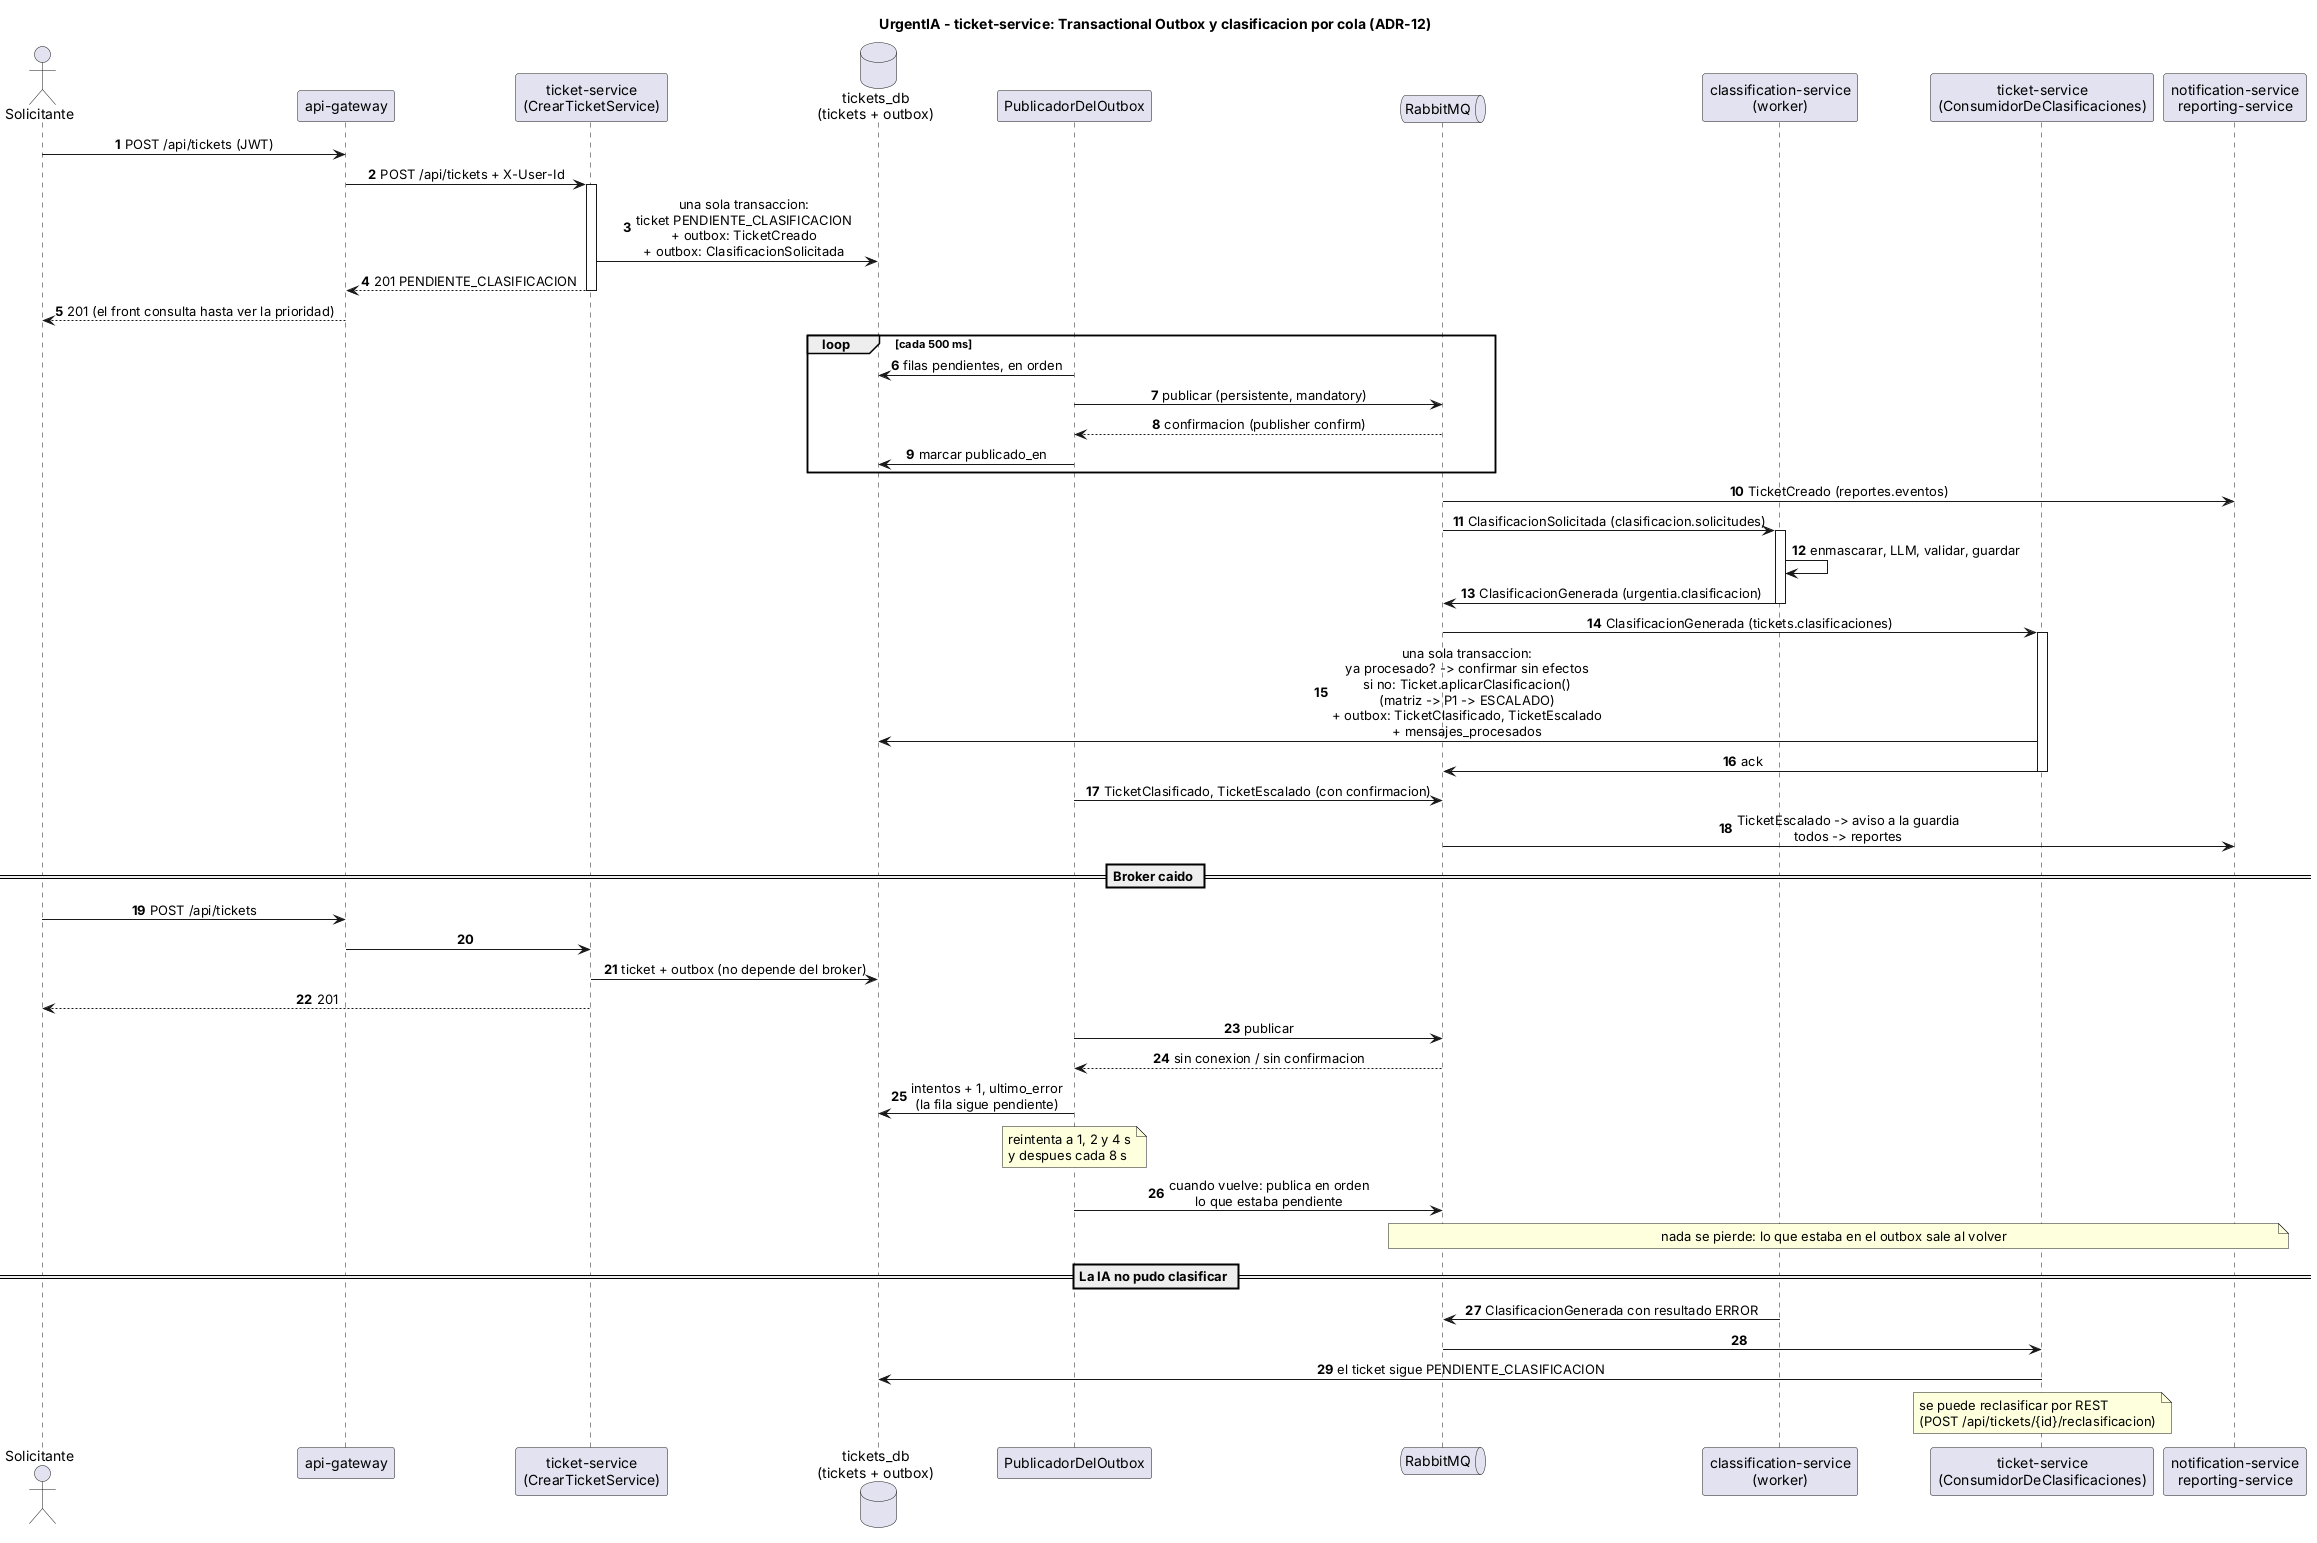

The diagram above was rendered by PlantUML. Its source (embedded in the PNG):
@startuml secuencia-outbox
title UrgentIA - ticket-service: Transactional Outbox y clasificacion por cola (ADR-12)

skinparam shadowing false
skinparam sequenceMessageAlign center
autonumber

actor "Solicitante" as S
participant "api-gateway" as GW
participant "ticket-service\n(CrearTicketService)" as T
database "tickets_db\n(tickets + outbox)" as DB
participant "PublicadorDelOutbox" as P
queue "RabbitMQ" as MQ
participant "classification-service\n(worker)" as C
participant "ticket-service\n(ConsumidorDeClasificaciones)" as K
participant "notification-service\nreporting-service" as N

S -> GW : POST /api/tickets (JWT)
GW -> T : POST /api/tickets + X-User-Id
activate T
T -> DB : una sola transaccion:\nticket PENDIENTE_CLASIFICACION\n+ outbox: TicketCreado\n+ outbox: ClasificacionSolicitada
T --> GW : 201 PENDIENTE_CLASIFICACION
deactivate T
GW --> S : 201 (el front consulta hasta ver la prioridad)

loop cada 500 ms
  P -> DB : filas pendientes, en orden
  P -> MQ : publicar (persistente, mandatory)
  MQ --> P : confirmacion (publisher confirm)
  P -> DB : marcar publicado_en
end
MQ -> N : TicketCreado (reportes.eventos)
MQ -> C : ClasificacionSolicitada (clasificacion.solicitudes)
activate C
C -> C : enmascarar, LLM, validar, guardar
C -> MQ : ClasificacionGenerada (urgentia.clasificacion)
deactivate C
MQ -> K : ClasificacionGenerada (tickets.clasificaciones)
activate K
K -> DB : una sola transaccion:\nya procesado? -> confirmar sin efectos\nsi no: Ticket.aplicarClasificacion()\n(matriz -> P1 -> ESCALADO)\n+ outbox: TicketClasificado, TicketEscalado\n+ mensajes_procesados
K -> MQ : ack
deactivate K
P -> MQ : TicketClasificado, TicketEscalado (con confirmacion)
MQ -> N : TicketEscalado -> aviso a la guardia\ntodos -> reportes

== Broker caido ==
S -> GW : POST /api/tickets
GW -> T
T -> DB : ticket + outbox (no depende del broker)
T --> S : 201
P -> MQ : publicar
MQ --> P : sin conexion / sin confirmacion
P -> DB : intentos + 1, ultimo_error\n(la fila sigue pendiente)
note over P : reintenta a 1, 2 y 4 s\ny despues cada 8 s
P -> MQ : cuando vuelve: publica en orden\nlo que estaba pendiente
note over MQ, N : nada se pierde: lo que estaba en el outbox sale al volver

== La IA no pudo clasificar ==
C -> MQ : ClasificacionGenerada con resultado ERROR
MQ -> K
K -> DB : el ticket sigue PENDIENTE_CLASIFICACION
note over K : se puede reclasificar por REST\n(POST /api/tickets/{id}/reclasificacion)
@enduml